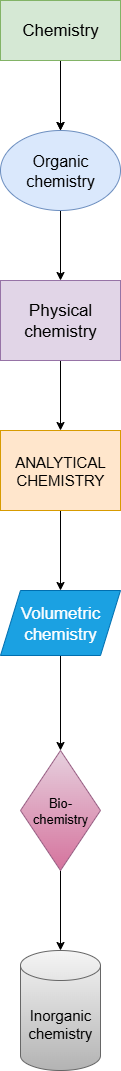

The diagram above was exported from draw.io. Its source (the exported page's mxGraphModel, read from the mxfile embedded in the PNG):
<mxGraphModel dx="872" dy="431" grid="1" gridSize="10" guides="1" tooltips="1" connect="1" arrows="1" fold="1" page="1" pageScale="1" pageWidth="827" pageHeight="1169" math="0" shadow="0">
  <root>
    <mxCell id="0" />
    <mxCell id="1" parent="0" />
    <mxCell id="fXLUYo0Q8aAy-YlXS2VU-5" value="" style="edgeStyle=orthogonalEdgeStyle;rounded=0;orthogonalLoop=1;jettySize=auto;html=1;" edge="1" parent="1" source="fXLUYo0Q8aAy-YlXS2VU-1">
      <mxGeometry relative="1" as="geometry">
        <mxPoint x="370" y="150" as="targetPoint" />
      </mxGeometry>
    </mxCell>
    <mxCell id="fXLUYo0Q8aAy-YlXS2VU-17" value="" style="edgeStyle=orthogonalEdgeStyle;rounded=0;orthogonalLoop=1;jettySize=auto;html=1;" edge="1" parent="1" source="fXLUYo0Q8aAy-YlXS2VU-1" target="fXLUYo0Q8aAy-YlXS2VU-3">
      <mxGeometry relative="1" as="geometry" />
    </mxCell>
    <mxCell id="fXLUYo0Q8aAy-YlXS2VU-1" value="&lt;font style=&quot;font-size: 16px;&quot;&gt;Organic chemistry&lt;/font&gt;" style="ellipse;whiteSpace=wrap;html=1;fillColor=#dae8fc;strokeColor=#6c8ebf;" vertex="1" parent="1">
      <mxGeometry x="310" y="150" width="120" height="80" as="geometry" />
    </mxCell>
    <mxCell id="fXLUYo0Q8aAy-YlXS2VU-11" value="" style="edgeStyle=orthogonalEdgeStyle;rounded=0;orthogonalLoop=1;jettySize=auto;html=1;" edge="1" parent="1" source="fXLUYo0Q8aAy-YlXS2VU-3" target="fXLUYo0Q8aAy-YlXS2VU-8">
      <mxGeometry relative="1" as="geometry" />
    </mxCell>
    <mxCell id="fXLUYo0Q8aAy-YlXS2VU-3" value="&lt;font style=&quot;font-size: 17px;&quot;&gt;Physical chemistry&lt;/font&gt;" style="Circle;whiteSpace=wrap;html=1;direction=west;fillColor=#e1d5e7;strokeColor=#9673a6;" vertex="1" parent="1">
      <mxGeometry x="310" y="300" width="120" height="80" as="geometry" />
    </mxCell>
    <mxCell id="fXLUYo0Q8aAy-YlXS2VU-19" value="" style="edgeStyle=orthogonalEdgeStyle;rounded=0;orthogonalLoop=1;jettySize=auto;html=1;" edge="1" parent="1" source="fXLUYo0Q8aAy-YlXS2VU-8" target="fXLUYo0Q8aAy-YlXS2VU-18">
      <mxGeometry relative="1" as="geometry" />
    </mxCell>
    <mxCell id="fXLUYo0Q8aAy-YlXS2VU-8" value="&lt;font style=&quot;font-size: 15px;&quot;&gt;ANALYTICAL CHEMISTRY&lt;/font&gt;" style="square;whiteSpace=wrap;html=1;fillColor=#ffe6cc;strokeColor=#d79b00;" vertex="1" parent="1">
      <mxGeometry x="310" y="450" width="120" height="80" as="geometry" />
    </mxCell>
    <mxCell id="fXLUYo0Q8aAy-YlXS2VU-15" value="" style="edgeStyle=orthogonalEdgeStyle;rounded=0;orthogonalLoop=1;jettySize=auto;html=1;" edge="1" parent="1" source="fXLUYo0Q8aAy-YlXS2VU-14" target="fXLUYo0Q8aAy-YlXS2VU-1">
      <mxGeometry relative="1" as="geometry" />
    </mxCell>
    <mxCell id="fXLUYo0Q8aAy-YlXS2VU-14" value="&lt;font style=&quot;font-size: 17px;&quot;&gt;Chemistry&lt;/font&gt;" style="rounded=0;whiteSpace=wrap;html=1;fillColor=#d5e8d4;strokeColor=#82b366;" vertex="1" parent="1">
      <mxGeometry x="310" y="20" width="120" height="60" as="geometry" />
    </mxCell>
    <mxCell id="fXLUYo0Q8aAy-YlXS2VU-21" value="" style="edgeStyle=orthogonalEdgeStyle;rounded=0;orthogonalLoop=1;jettySize=auto;html=1;" edge="1" parent="1" source="fXLUYo0Q8aAy-YlXS2VU-18" target="fXLUYo0Q8aAy-YlXS2VU-20">
      <mxGeometry relative="1" as="geometry" />
    </mxCell>
    <mxCell id="fXLUYo0Q8aAy-YlXS2VU-18" value="&lt;font style=&quot;font-size: 17px;&quot;&gt;Volumetric chemistry&lt;/font&gt;" style="shape=parallelogram;perimeter=parallelogramPerimeter;whiteSpace=wrap;html=1;fixedSize=1;fillColor=#1ba1e2;strokeColor=#006EAF;fontColor=#ffffff;" vertex="1" parent="1">
      <mxGeometry x="310" y="610" width="120" height="65" as="geometry" />
    </mxCell>
    <mxCell id="fXLUYo0Q8aAy-YlXS2VU-23" value="" style="edgeStyle=orthogonalEdgeStyle;rounded=0;orthogonalLoop=1;jettySize=auto;html=1;" edge="1" parent="1" source="fXLUYo0Q8aAy-YlXS2VU-20" target="fXLUYo0Q8aAy-YlXS2VU-22">
      <mxGeometry relative="1" as="geometry" />
    </mxCell>
    <mxCell id="fXLUYo0Q8aAy-YlXS2VU-20" value="&lt;font style=&quot;font-size: 13px;&quot;&gt;Bio- chemistry&lt;/font&gt;" style="rhombus;whiteSpace=wrap;html=1;fillColor=#e6d0de;gradientColor=#d5739d;strokeColor=#996185;" vertex="1" parent="1">
      <mxGeometry x="330" y="770" width="80" height="120" as="geometry" />
    </mxCell>
    <mxCell id="fXLUYo0Q8aAy-YlXS2VU-22" value="&lt;font style=&quot;font-size: 15px;&quot;&gt;Inorganic chemistry&lt;/font&gt;" style="shape=cylinder3;whiteSpace=wrap;html=1;boundedLbl=1;backgroundOutline=1;size=15;fillColor=#f5f5f5;gradientColor=#b3b3b3;strokeColor=#666666;" vertex="1" parent="1">
      <mxGeometry x="330" y="970" width="80" height="120" as="geometry" />
    </mxCell>
  </root>
</mxGraphModel>